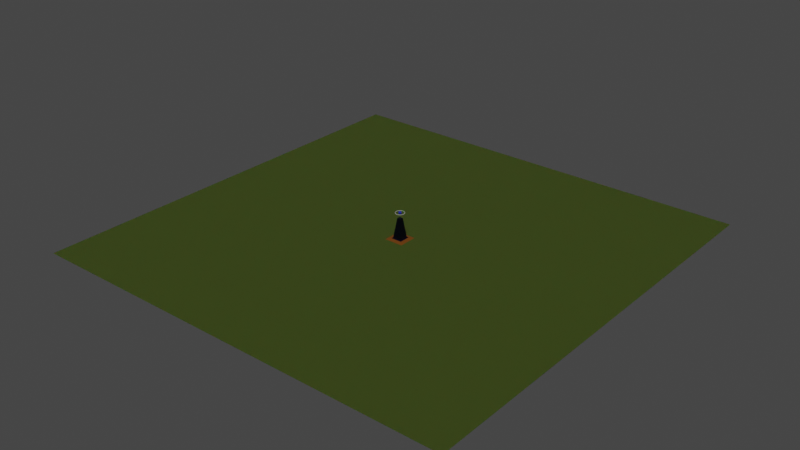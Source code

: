 # Source: HydrogenTower.blend  (saved by Blender 2.90.8; exported with 4.5.12 LTS)
import bpy
from mathutils import Matrix  # noqa: F401  (used for matrix-valued properties, if any)

bpy.ops.wm.read_factory_settings(use_empty=True)
scene = bpy.context.scene
scene.name = 'Scene'

# ---- collections
col_tower = bpy.data.collections.new('Tower'); scene.collection.children.link(col_tower)
col_element = bpy.data.collections.new('Element'); col_tower.children.link(col_element)

# ---- materials (node trees are filled in below, after node groups)
mat_ground = bpy.data.materials.new('Ground')
mat_ground.use_transparent_shadow = False
mat_tower = bpy.data.materials.new('Tower')
mat_tower.use_transparent_shadow = False
mat_towerbase = bpy.data.materials.new('TowerBase')
mat_towerbase.use_transparent_shadow = False
mat_proton = bpy.data.materials.new('Proton')
mat_proton.use_transparent_shadow = False
mat_electron = bpy.data.materials.new('Electron')
mat_electron.alpha_threshold = 0.0
mat_electron.use_transparent_shadow = False
mat_electron.line_color = (0.0, 0.0, 0.0, 1.0)
mat_orbital_001 = bpy.data.materials.new('Orbital.001')
mat_orbital_001.use_transparent_shadow = False

# ---- material node trees
mat_ground.use_nodes = True; mat_ground.node_tree.nodes.clear()
_N = mat_ground.node_tree.nodes; _L = mat_ground.node_tree.links
n0 = _N.new('ShaderNodeBsdfPrincipled'); n0.name = 'Principled BSDF'; n0.location = (10, 300)
n0.distribution = 'GGX'
n0.subsurface_method = 'BURLEY'
n0.inputs[0].default_value = (0.0864, 0.1288, 0.01451, 1.0)
n0.inputs[2].default_value = 0.7319
n0.inputs[3].default_value = 1.45
n0.inputs[8].default_value = 1.0
n0.inputs[10].default_value = 0.0628
n0.inputs[27].default_value = (0.0, 0.0, 0.0, 1.0)
n0.inputs[28].default_value = 1.0
n1 = _N.new('ShaderNodeOutputMaterial'); n1.name = 'Material Output'; n1.location = (300, 300)
_L.new(n0.outputs[0], n1.inputs[0])
n1.is_active_output = True
mat_tower.use_nodes = True; mat_tower.node_tree.nodes.clear()
_N = mat_tower.node_tree.nodes; _L = mat_tower.node_tree.links
n0 = _N.new('ShaderNodeBsdfPrincipled'); n0.name = 'Principled BSDF'; n0.location = (10, 300)
n0.distribution = 'GGX'
n0.subsurface_method = 'BURLEY'
n0.inputs[0].default_value = (0.01321, 0.01353, 0.06012, 1.0)
n0.inputs[1].default_value = 0.8406
n0.inputs[2].default_value = 0.2681
n0.inputs[3].default_value = 1.45
n0.inputs[27].default_value = (0.0, 0.0, 0.0, 1.0)
n0.inputs[28].default_value = 1.0
n1 = _N.new('ShaderNodeOutputMaterial'); n1.name = 'Material Output'; n1.location = (300, 300)
_L.new(n0.outputs[0], n1.inputs[0])
n1.is_active_output = True
mat_towerbase.use_nodes = True; mat_towerbase.node_tree.nodes.clear()
_N = mat_towerbase.node_tree.nodes; _L = mat_towerbase.node_tree.links
n0 = _N.new('ShaderNodeBsdfPrincipled'); n0.name = 'Principled BSDF'; n0.location = (10, 300)
n0.distribution = 'GGX'
n0.subsurface_method = 'BURLEY'
n0.inputs[0].default_value = (0.3103, 0.09502, 0.005135, 1.0)
n0.inputs[2].default_value = 0.6546
n0.inputs[3].default_value = 1.45
n0.inputs[27].default_value = (0.0, 0.0, 0.0, 1.0)
n0.inputs[28].default_value = 1.0
n1 = _N.new('ShaderNodeOutputMaterial'); n1.name = 'Material Output'; n1.location = (300, 300)
_L.new(n0.outputs[0], n1.inputs[0])
n1.is_active_output = True
mat_proton.use_nodes = True; mat_proton.node_tree.nodes.clear()
_N = mat_proton.node_tree.nodes; _L = mat_proton.node_tree.links
n0 = _N.new('ShaderNodeBsdfPrincipled'); n0.name = 'Principled BSDF'; n0.location = (10, 300)
n0.distribution = 'GGX'
n0.subsurface_method = 'BURLEY'
n0.inputs[0].default_value = (0.0348, 0.05255, 1.0, 1.0)
n0.inputs[3].default_value = 1.45
n0.inputs[27].default_value = (0.0, 0.0, 0.0, 1.0)
n0.inputs[28].default_value = 1.0
n1 = _N.new('ShaderNodeOutputMaterial'); n1.name = 'Material Output'; n1.location = (300, 300)
_L.new(n0.outputs[0], n1.inputs[0])
n1.is_active_output = True
mat_electron.use_nodes = True; mat_electron.node_tree.nodes.clear()
_N = mat_electron.node_tree.nodes; _L = mat_electron.node_tree.links
n0 = _N.new('ShaderNodeOutputMaterial'); n0.name = 'Material Output'; n0.location = (300, 300)
n1 = _N.new('ShaderNodeBsdfPrincipled'); n1.name = 'Principled BSDF'; n1.location = (10, 300)
n1.distribution = 'GGX'
n1.subsurface_method = 'BURLEY'
n1.inputs[0].default_value = (0.008255, 0.8, 0.0, 1.0)
n1.inputs[2].default_value = 0.4
n1.inputs[3].default_value = 1.45
n1.inputs[27].default_value = (0.0, 0.0, 0.0, 1.0)
n1.inputs[28].default_value = 1.0
_L.new(n1.outputs[0], n0.inputs[0])
n0.is_active_output = True
mat_orbital_001.use_nodes = True; mat_orbital_001.node_tree.nodes.clear()
_N = mat_orbital_001.node_tree.nodes; _L = mat_orbital_001.node_tree.links
n0 = _N.new('ShaderNodeBsdfPrincipled'); n0.name = 'Principled BSDF'; n0.location = (10, 300)
n0.distribution = 'GGX'
n0.subsurface_method = 'BURLEY'
n0.inputs[0].default_value = (1.0, 1.0, 1.0, 1.0)
n0.inputs[3].default_value = 1.45
n0.inputs[27].default_value = (0.0, 0.0, 0.0, 1.0)
n0.inputs[28].default_value = 1.0
n1 = _N.new('ShaderNodeOutputMaterial'); n1.name = 'Material Output'; n1.location = (300, 300)
_L.new(n0.outputs[0], n1.inputs[0])
n1.is_active_output = True

# ---- world
world_world = bpy.data.worlds.new('World'); scene.world = world_world
world_world.use_nodes = True; world_world.node_tree.nodes.clear()
_N = world_world.node_tree.nodes; _L = world_world.node_tree.links
n0 = _N.new('ShaderNodeOutputWorld'); n0.name = 'World Output'; n0.location = (300, 300)
n1 = _N.new('ShaderNodeBackground'); n1.name = 'Background'; n1.location = (10, 300)
n1.inputs[0].default_value = (0.05088, 0.05088, 0.05088, 1.0)
_L.new(n1.outputs[0], n0.inputs[0])
n0.is_active_output = True
world_world.color = (0.05088, 0.05088, 0.05088)
world_world.use_sun_shadow = False
world_world.sun_shadow_jitter_overblur = 0.0

# ---- lights
light_sun = bpy.data.lights.new('Sun', 'SUN')
light_sun.transmission_factor = 0.0
light_sun.energy = 1.0
light_sun.shadow_soft_size = 0.125

# ---- meshes
me_plane = bpy.data.meshes.new('Plane')
me_plane.from_pydata([(-50.0, -50.0, 0.0), (50.0, -50.0, 0.0), (-50.0, 50.0, 0.0), (50.0, 50.0, 0.0)], [], [(0, 1, 3, 2)])
_uv = me_plane.uv_layers.new(name='UVMap')
_uv.uv.foreach_set('vector', [0.0, 0.0, 1.0, 0.0, 1.0, 1.0, 0.0, 1.0])
me_plane.materials.append(mat_ground)
me_plane.use_remesh_fix_poles = True
me_plane.use_remesh_preserve_attributes = False
me_plane.use_mirror_vertex_groups = False
me_plane.update()
me_cube = bpy.data.meshes.new('Cube')
me_cube.from_pydata([(0.4091, 0.4091, 4.754), (0.4091, -0.4091, 4.754), (-0.4091, 0.4091, 4.754), (-0.4091, -0.4091, 4.754), (1.0, 1.0, 0.3639), (-1.0, -1.0, 0.3639), (1.0, -1.0, 0.3639), (-1.0, 1.0, 0.3639), (1.263, 1.263, 0.182), (1.263, -1.263, 0.182), (-1.263, 1.263, 0.182), (-1.263, -1.263, 0.182)], [], [(0, 2, 3, 1), (6, 1, 3, 5), (5, 3, 2, 7), (4, 0, 1, 6), (7, 2, 0, 4), (10, 7, 4, 8), (8, 4, 6, 9), (11, 5, 7, 10), (9, 6, 5, 11), (9, 11, 10, 8)])
_uv = me_cube.uv_layers.new(name='UVMap')
_uv.uv.foreach_set('vector', [0.625, 0.5, 0.875, 0.5, 0.875, 0.75, 0.625, 0.75, 0.3941, 0.75, 0.625, 0.75, 0.625, 1.0, 0.3941, 1.0, 0.3941, 0.0, 0.625, 0.0, 0.625, 0.25, 0.3941, 0.25, 0.3941, 0.5, 0.625, 0.5, 0.625, 0.75, 0.3941, 0.75, 0.3941, 0.25, 0.625, 0.25, 0.625, 0.5, 0.3941, 0.5, 0.3846, 0.25, 0.3941, 0.25, 0.3941, 0.5, 0.3846, 0.5, 0.3846, 0.5, 0.3941, 0.5, 0.3941, 0.75, 0.3846, 0.75, 0.3846, 0.0, 0.3941, 0.0, 0.3941, 0.25, 0.3846, 0.25, 0.3846, 0.75, 0.3941, 0.75, 0.3941, 1.0, 0.3846, 1.0, 0.3846, 0.75, 0.3846, 0.0, 0.3846, 0.25, 0.3846, 0.5])
me_cube.materials.append(mat_tower)
me_cube.use_remesh_preserve_volume = False
me_cube.use_remesh_preserve_attributes = False
me_cube.use_mirror_vertex_groups = False
me_cube.update()
me_cube_001 = bpy.data.meshes.new('Cube.001')
me_cube_001.from_pydata([(2.148, 2.148, 4.452e-05), (2.148, -2.152, 4.452e-05), (-2.152, 2.148, 4.452e-05), (-2.152, -2.152, 4.452e-05), (1.261, 1.261, 0.182), (1.261, -1.264, 0.182), (-1.264, 1.261, 0.182), (-1.264, -1.264, 0.182)], [], [(5, 4, 6, 7), (2, 0, 1, 3), (1, 5, 7, 3), (3, 7, 6, 2), (0, 4, 5, 1), (2, 6, 4, 0)])
_uv = me_cube_001.uv_layers.new(name='UVMap')
_uv.uv.foreach_set('vector', [0.3846, 0.75, 0.3846, 0.5, 0.3846, 0.25, 0.3846, 0.0, 0.125, 0.5, 0.375, 0.5, 0.375, 0.75, 0.125, 0.75, 0.375, 0.75, 0.3846, 0.75, 0.3846, 1.0, 0.375, 1.0, 0.375, 0.0, 0.3846, 0.0, 0.3846, 0.25, 0.375, 0.25, 0.375, 0.5, 0.3846, 0.5, 0.3846, 0.75, 0.375, 0.75, 0.375, 0.25, 0.3846, 0.25, 0.3846, 0.5, 0.375, 0.5])
me_cube_001.materials.append(mat_towerbase)
me_cube_001.use_remesh_preserve_volume = False
me_cube_001.use_remesh_preserve_attributes = False
me_cube_001.use_mirror_vertex_groups = False
me_cube_001.update()
me_icosphere = bpy.data.meshes.new('Icosphere')
me_icosphere.from_pydata([(0.0, 0.0, -1.0), (0.7236, -0.5257, -0.4472), (-0.2764, -0.8506, -0.4472), (-0.8944, 0.0, -0.4472), (-0.2764, 0.8506, -0.4472), (0.7236, 0.5257, -0.4472), (0.2764, -0.8506, 0.4472), (-0.7236, -0.5257, 0.4472), (-0.7236, 0.5257, 0.4472), (0.2764, 0.8506, 0.4472), (0.8944, 0.0, 0.4472), (0.0, 0.0, 1.0), (-0.1625, -0.5, -0.8507), (0.4253, -0.309, -0.8507), (0.2629, -0.809, -0.5257), (0.8506, 0.0, -0.5257), (0.4253, 0.309, -0.8507), (-0.5257, 0.0, -0.8507), (-0.6882, -0.5, -0.5257), (-0.1625, 0.5, -0.8507), (-0.6882, 0.5, -0.5257), (0.2629, 0.809, -0.5257), (0.9511, -0.309, 0.0), (0.9511, 0.309, 0.0), (0.0, -1.0, 0.0), (0.5878, -0.809, 0.0), (-0.9511, -0.309, 0.0), (-0.5878, -0.809, 0.0), (-0.5878, 0.809, 0.0), (-0.9511, 0.309, 0.0), (0.5878, 0.809, 0.0), (0.0, 1.0, 0.0), (0.6882, -0.5, 0.5257), (-0.2629, -0.809, 0.5257), (-0.8506, 0.0, 0.5257), (-0.2629, 0.809, 0.5257), (0.6882, 0.5, 0.5257), (0.1625, -0.5, 0.8507), (0.5257, 0.0, 0.8507), (-0.4253, -0.309, 0.8507), (-0.4253, 0.309, 0.8507), (0.1625, 0.5, 0.8507)], [], [(0, 13, 12), (1, 13, 15), (0, 12, 17), (0, 17, 19), (0, 19, 16), (1, 15, 22), (2, 14, 24), (3, 18, 26), (4, 20, 28), (5, 21, 30), (1, 22, 25), (2, 24, 27), (3, 26, 29), (4, 28, 31), (5, 30, 23), (6, 32, 37), (7, 33, 39), (8, 34, 40), (9, 35, 41), (10, 36, 38), (38, 41, 11), (38, 36, 41), (36, 9, 41), (41, 40, 11), (41, 35, 40), (35, 8, 40), (40, 39, 11), (40, 34, 39), (34, 7, 39), (39, 37, 11), (39, 33, 37), (33, 6, 37), (37, 38, 11), (37, 32, 38), (32, 10, 38), (23, 36, 10), (23, 30, 36), (30, 9, 36), (31, 35, 9), (31, 28, 35), (28, 8, 35), (29, 34, 8), (29, 26, 34), (26, 7, 34), (27, 33, 7), (27, 24, 33), (24, 6, 33), (25, 32, 6), (25, 22, 32), (22, 10, 32), (30, 31, 9), (30, 21, 31), (21, 4, 31), (28, 29, 8), (28, 20, 29), (20, 3, 29), (26, 27, 7), (26, 18, 27), (18, 2, 27), (24, 25, 6), (24, 14, 25), (14, 1, 25), (22, 23, 10), (22, 15, 23), (15, 5, 23), (16, 21, 5), (16, 19, 21), (19, 4, 21), (19, 20, 4), (19, 17, 20), (17, 3, 20), (17, 18, 3), (17, 12, 18), (12, 2, 18), (15, 16, 5), (15, 13, 16), (13, 0, 16), (12, 14, 2), (12, 13, 14), (13, 1, 14)])
me_icosphere.polygons.foreach_set('use_smooth', [True] * 80)
_uv = me_icosphere.uv_layers.new(name='UVMap')
_uv.uv.foreach_set('vector', [0.8182, 0.0, 0.7727, 0.07873, 0.8636, 0.07873, 0.7273, 0.1575, 0.6818, 0.07873, 0.6364, 0.1575, 0.09091, 0.0, 0.04545, 0.07873, 0.1364, 0.07873, 0.2727, 0.0, 0.2273, 0.07873, 0.3182, 0.07873, 0.4545, 0.0, 0.4091, 0.07873, 0.5, 0.07873, 0.7273, 0.1575, 0.6364, 0.1575, 0.6818, 0.2362, 0.9091, 0.1575, 0.8182, 0.1575, 0.8636, 0.2362, 0.1818, 0.1575, 0.09091, 0.1575, 0.1364, 0.2362, 0.3636, 0.1575, 0.2727, 0.1575, 0.3182, 0.2362, 0.5455, 0.1575, 0.4545, 0.1575, 0.5, 0.2362, 0.7273, 0.1575, 0.6818, 0.2362, 0.7727, 0.2362, 0.9091, 0.1575, 0.8636, 0.2362, 0.9545, 0.2362, 0.1818, 0.1575, 0.1364, 0.2362, 0.2273, 0.2362, 0.3636, 0.1575, 0.3182, 0.2362, 0.4091, 0.2362, 0.5455, 0.1575, 0.5, 0.2362, 0.5909, 0.2362, 0.8182, 0.3149, 0.7273, 0.3149, 0.7727, 0.3937, 1.0, 0.3149, 0.9091, 0.3149, 0.9545, 0.3937, 0.2727, 0.3149, 0.1818, 0.3149, 0.2273, 0.3937, 0.4545, 0.3149, 0.3636, 0.3149, 0.4091, 0.3937, 0.6364, 0.3149, 0.5455, 0.3149, 0.5909, 0.3937, 0.5909, 0.3937, 0.5, 0.3937, 0.5455, 0.4724, 0.5909, 0.3937, 0.5455, 0.3149, 0.5, 0.3937, 0.5455, 0.3149, 0.4545, 0.3149, 0.5, 0.3937, 0.4091, 0.3937, 0.3182, 0.3937, 0.3636, 0.4724, 0.4091, 0.3937, 0.3636, 0.3149, 0.3182, 0.3937, 0.3636, 0.3149, 0.2727, 0.3149, 0.3182, 0.3937, 0.2273, 0.3937, 0.1364, 0.3937, 0.1818, 0.4724, 0.2273, 0.3937, 0.1818, 0.3149, 0.1364, 0.3937, 0.1818, 0.3149, 0.09091, 0.3149, 0.1364, 0.3937, 0.9545, 0.3937, 0.8636, 0.3937, 0.9091, 0.4724, 0.9545, 0.3937, 0.9091, 0.3149, 0.8636, 0.3937, 0.9091, 0.3149, 0.8182, 0.3149, 0.8636, 0.3937, 0.7727, 0.3937, 0.6818, 0.3937, 0.7273, 0.4724, 0.7727, 0.3937, 0.7273, 0.3149, 0.6818, 0.3937, 0.7273, 0.3149, 0.6364, 0.3149, 0.6818, 0.3937, 0.5909, 0.2362, 0.5455, 0.3149, 0.6364, 0.3149, 0.5909, 0.2362, 0.5, 0.2362, 0.5455, 0.3149, 0.5, 0.2362, 0.4545, 0.3149, 0.5455, 0.3149, 0.4091, 0.2362, 0.3636, 0.3149, 0.4545, 0.3149, 0.4091, 0.2362, 0.3182, 0.2362, 0.3636, 0.3149, 0.3182, 0.2362, 0.2727, 0.3149, 0.3636, 0.3149, 0.2273, 0.2362, 0.1818, 0.3149, 0.2727, 0.3149, 0.2273, 0.2362, 0.1364, 0.2362, 0.1818, 0.3149, 0.1364, 0.2362, 0.09091, 0.3149, 0.1818, 0.3149, 0.9545, 0.2362, 0.9091, 0.3149, 1.0, 0.3149, 0.9545, 0.2362, 0.8636, 0.2362, 0.9091, 0.3149, 0.8636, 0.2362, 0.8182, 0.3149, 0.9091, 0.3149, 0.7727, 0.2362, 0.7273, 0.3149, 0.8182, 0.3149, 0.7727, 0.2362, 0.6818, 0.2362, 0.7273, 0.3149, 0.6818, 0.2362, 0.6364, 0.3149, 0.7273, 0.3149, 0.5, 0.2362, 0.4091, 0.2362, 0.4545, 0.3149, 0.5, 0.2362, 0.4545, 0.1575, 0.4091, 0.2362, 0.4545, 0.1575, 0.3636, 0.1575, 0.4091, 0.2362, 0.3182, 0.2362, 0.2273, 0.2362, 0.2727, 0.3149, 0.3182, 0.2362, 0.2727, 0.1575, 0.2273, 0.2362, 0.2727, 0.1575, 0.1818, 0.1575, 0.2273, 0.2362, 0.1364, 0.2362, 0.04545, 0.2362, 0.09091, 0.3149, 0.1364, 0.2362, 0.09091, 0.1575, 0.04545, 0.2362, 0.09091, 0.1575, 0.0, 0.1575, 0.04545, 0.2362, 0.8636, 0.2362, 0.7727, 0.2362, 0.8182, 0.3149, 0.8636, 0.2362, 0.8182, 0.1575, 0.7727, 0.2362, 0.8182, 0.1575, 0.7273, 0.1575, 0.7727, 0.2362, 0.6818, 0.2362, 0.5909, 0.2362, 0.6364, 0.3149, 0.6818, 0.2362, 0.6364, 0.1575, 0.5909, 0.2362, 0.6364, 0.1575, 0.5455, 0.1575, 0.5909, 0.2362, 0.5, 0.07873, 0.4545, 0.1575, 0.5455, 0.1575, 0.5, 0.07873, 0.4091, 0.07873, 0.4545, 0.1575, 0.4091, 0.07873, 0.3636, 0.1575, 0.4545, 0.1575, 0.3182, 0.07873, 0.2727, 0.1575, 0.3636, 0.1575, 0.3182, 0.07873, 0.2273, 0.07873, 0.2727, 0.1575, 0.2273, 0.07873, 0.1818, 0.1575, 0.2727, 0.1575, 0.1364, 0.07873, 0.09091, 0.1575, 0.1818, 0.1575, 0.1364, 0.07873, 0.04545, 0.07873, 0.09091, 0.1575, 0.04545, 0.07873, 0.0, 0.1575, 0.09091, 0.1575, 0.6364, 0.1575, 0.5909, 0.07873, 0.5455, 0.1575, 0.6364, 0.1575, 0.6818, 0.07873, 0.5909, 0.07873, 0.6818, 0.07873, 0.6364, 0.0, 0.5909, 0.07873, 0.8636, 0.07873, 0.8182, 0.1575, 0.9091, 0.1575, 0.8636, 0.07873, 0.7727, 0.07873, 0.8182, 0.1575, 0.7727, 0.07873, 0.7273, 0.1575, 0.8182, 0.1575])
me_icosphere.materials.append(mat_proton)
me_icosphere.use_remesh_fix_poles = True
me_icosphere.use_remesh_preserve_attributes = False
me_icosphere.use_mirror_vertex_groups = False
me_icosphere.update()
me_icosphere_001 = bpy.data.meshes.new('Icosphere.001')
me_icosphere_001.from_pydata([(0.0, 0.0, -0.12), (0.08683, -0.06309, -0.05367), (-0.03317, -0.1021, -0.05367), (-0.1073, 0.0, -0.05367), (-0.03317, 0.1021, -0.05367), (0.08683, 0.06309, -0.05367), (0.03317, -0.1021, 0.05367), (-0.08683, -0.06309, 0.05367), (-0.08683, 0.06309, 0.05367), (0.03317, 0.1021, 0.05367), (0.1073, 0.0, 0.05367), (0.0, 0.0, 0.12), (-0.01949, -0.06, -0.1021), (0.05104, -0.03708, -0.1021), (0.03154, -0.09708, -0.06309), (0.1021, 0.0, -0.06309), (0.05104, 0.03708, -0.1021), (-0.06309, 0.0, -0.1021), (-0.08258, -0.06, -0.06309), (-0.01949, 0.06, -0.1021), (-0.08258, 0.06, -0.06309), (0.03154, 0.09708, -0.06309), (0.1141, -0.03708, 0.0), (0.1141, 0.03708, 0.0), (0.0, -0.12, 0.0), (0.07053, -0.09708, 0.0), (-0.1141, -0.03708, 0.0), (-0.07053, -0.09708, 0.0), (-0.07053, 0.09708, 0.0), (-0.1141, 0.03708, 0.0), (0.07053, 0.09708, 0.0), (0.0, 0.12, 0.0), (0.08258, -0.06, 0.06309), (-0.03154, -0.09708, 0.06309), (-0.1021, 0.0, 0.06309), (-0.03154, 0.09708, 0.06309), (0.08258, 0.06, 0.06309), (0.01949, -0.06, 0.1021), (0.06309, 0.0, 0.1021), (-0.05104, -0.03708, 0.1021), (-0.05104, 0.03708, 0.1021), (0.01949, 0.06, 0.1021)], [], [(0, 13, 12), (1, 13, 15), (0, 12, 17), (0, 17, 19), (0, 19, 16), (1, 15, 22), (2, 14, 24), (3, 18, 26), (4, 20, 28), (5, 21, 30), (1, 22, 25), (2, 24, 27), (3, 26, 29), (4, 28, 31), (5, 30, 23), (6, 32, 37), (7, 33, 39), (8, 34, 40), (9, 35, 41), (10, 36, 38), (38, 41, 11), (38, 36, 41), (36, 9, 41), (41, 40, 11), (41, 35, 40), (35, 8, 40), (40, 39, 11), (40, 34, 39), (34, 7, 39), (39, 37, 11), (39, 33, 37), (33, 6, 37), (37, 38, 11), (37, 32, 38), (32, 10, 38), (23, 36, 10), (23, 30, 36), (30, 9, 36), (31, 35, 9), (31, 28, 35), (28, 8, 35), (29, 34, 8), (29, 26, 34), (26, 7, 34), (27, 33, 7), (27, 24, 33), (24, 6, 33), (25, 32, 6), (25, 22, 32), (22, 10, 32), (30, 31, 9), (30, 21, 31), (21, 4, 31), (28, 29, 8), (28, 20, 29), (20, 3, 29), (26, 27, 7), (26, 18, 27), (18, 2, 27), (24, 25, 6), (24, 14, 25), (14, 1, 25), (22, 23, 10), (22, 15, 23), (15, 5, 23), (16, 21, 5), (16, 19, 21), (19, 4, 21), (19, 20, 4), (19, 17, 20), (17, 3, 20), (17, 18, 3), (17, 12, 18), (12, 2, 18), (15, 16, 5), (15, 13, 16), (13, 0, 16), (12, 14, 2), (12, 13, 14), (13, 1, 14)])
me_icosphere_001.polygons.foreach_set('use_smooth', [True] * 80)
_uv = me_icosphere_001.uv_layers.new(name='UVMap')
_uv.uv.foreach_set('vector', [0.8182, 0.0, 0.7727, 0.07873, 0.8636, 0.07873, 0.7273, 0.1575, 0.6818, 0.07873, 0.6364, 0.1575, 0.09091, 0.0, 0.04545, 0.07873, 0.1364, 0.07873, 0.2727, 0.0, 0.2273, 0.07873, 0.3182, 0.07873, 0.4545, 0.0, 0.4091, 0.07873, 0.5, 0.07873, 0.7273, 0.1575, 0.6364, 0.1575, 0.6818, 0.2362, 0.9091, 0.1575, 0.8182, 0.1575, 0.8636, 0.2362, 0.1818, 0.1575, 0.09091, 0.1575, 0.1364, 0.2362, 0.3636, 0.1575, 0.2727, 0.1575, 0.3182, 0.2362, 0.5455, 0.1575, 0.4545, 0.1575, 0.5, 0.2362, 0.7273, 0.1575, 0.6818, 0.2362, 0.7727, 0.2362, 0.9091, 0.1575, 0.8636, 0.2362, 0.9545, 0.2362, 0.1818, 0.1575, 0.1364, 0.2362, 0.2273, 0.2362, 0.3636, 0.1575, 0.3182, 0.2362, 0.4091, 0.2362, 0.5455, 0.1575, 0.5, 0.2362, 0.5909, 0.2362, 0.8182, 0.3149, 0.7273, 0.3149, 0.7727, 0.3937, 1.0, 0.3149, 0.9091, 0.3149, 0.9545, 0.3937, 0.2727, 0.3149, 0.1818, 0.3149, 0.2273, 0.3937, 0.4545, 0.3149, 0.3636, 0.3149, 0.4091, 0.3937, 0.6364, 0.3149, 0.5455, 0.3149, 0.5909, 0.3937, 0.5909, 0.3937, 0.5, 0.3937, 0.5455, 0.4724, 0.5909, 0.3937, 0.5455, 0.3149, 0.5, 0.3937, 0.5455, 0.3149, 0.4545, 0.3149, 0.5, 0.3937, 0.4091, 0.3937, 0.3182, 0.3937, 0.3636, 0.4724, 0.4091, 0.3937, 0.3636, 0.3149, 0.3182, 0.3937, 0.3636, 0.3149, 0.2727, 0.3149, 0.3182, 0.3937, 0.2273, 0.3937, 0.1364, 0.3937, 0.1818, 0.4724, 0.2273, 0.3937, 0.1818, 0.3149, 0.1364, 0.3937, 0.1818, 0.3149, 0.09091, 0.3149, 0.1364, 0.3937, 0.9545, 0.3937, 0.8636, 0.3937, 0.9091, 0.4724, 0.9545, 0.3937, 0.9091, 0.3149, 0.8636, 0.3937, 0.9091, 0.3149, 0.8182, 0.3149, 0.8636, 0.3937, 0.7727, 0.3937, 0.6818, 0.3937, 0.7273, 0.4724, 0.7727, 0.3937, 0.7273, 0.3149, 0.6818, 0.3937, 0.7273, 0.3149, 0.6364, 0.3149, 0.6818, 0.3937, 0.5909, 0.2362, 0.5455, 0.3149, 0.6364, 0.3149, 0.5909, 0.2362, 0.5, 0.2362, 0.5455, 0.3149, 0.5, 0.2362, 0.4545, 0.3149, 0.5455, 0.3149, 0.4091, 0.2362, 0.3636, 0.3149, 0.4545, 0.3149, 0.4091, 0.2362, 0.3182, 0.2362, 0.3636, 0.3149, 0.3182, 0.2362, 0.2727, 0.3149, 0.3636, 0.3149, 0.2273, 0.2362, 0.1818, 0.3149, 0.2727, 0.3149, 0.2273, 0.2362, 0.1364, 0.2362, 0.1818, 0.3149, 0.1364, 0.2362, 0.09091, 0.3149, 0.1818, 0.3149, 0.9545, 0.2362, 0.9091, 0.3149, 1.0, 0.3149, 0.9545, 0.2362, 0.8636, 0.2362, 0.9091, 0.3149, 0.8636, 0.2362, 0.8182, 0.3149, 0.9091, 0.3149, 0.7727, 0.2362, 0.7273, 0.3149, 0.8182, 0.3149, 0.7727, 0.2362, 0.6818, 0.2362, 0.7273, 0.3149, 0.6818, 0.2362, 0.6364, 0.3149, 0.7273, 0.3149, 0.5, 0.2362, 0.4091, 0.2362, 0.4545, 0.3149, 0.5, 0.2362, 0.4545, 0.1575, 0.4091, 0.2362, 0.4545, 0.1575, 0.3636, 0.1575, 0.4091, 0.2362, 0.3182, 0.2362, 0.2273, 0.2362, 0.2727, 0.3149, 0.3182, 0.2362, 0.2727, 0.1575, 0.2273, 0.2362, 0.2727, 0.1575, 0.1818, 0.1575, 0.2273, 0.2362, 0.1364, 0.2362, 0.04545, 0.2362, 0.09091, 0.3149, 0.1364, 0.2362, 0.09091, 0.1575, 0.04545, 0.2362, 0.09091, 0.1575, 0.0, 0.1575, 0.04545, 0.2362, 0.8636, 0.2362, 0.7727, 0.2362, 0.8182, 0.3149, 0.8636, 0.2362, 0.8182, 0.1575, 0.7727, 0.2362, 0.8182, 0.1575, 0.7273, 0.1575, 0.7727, 0.2362, 0.6818, 0.2362, 0.5909, 0.2362, 0.6364, 0.3149, 0.6818, 0.2362, 0.6364, 0.1575, 0.5909, 0.2362, 0.6364, 0.1575, 0.5455, 0.1575, 0.5909, 0.2362, 0.5, 0.07873, 0.4545, 0.1575, 0.5455, 0.1575, 0.5, 0.07873, 0.4091, 0.07873, 0.4545, 0.1575, 0.4091, 0.07873, 0.3636, 0.1575, 0.4545, 0.1575, 0.3182, 0.07873, 0.2727, 0.1575, 0.3636, 0.1575, 0.3182, 0.07873, 0.2273, 0.07873, 0.2727, 0.1575, 0.2273, 0.07873, 0.1818, 0.1575, 0.2727, 0.1575, 0.1364, 0.07873, 0.09091, 0.1575, 0.1818, 0.1575, 0.1364, 0.07873, 0.04545, 0.07873, 0.09091, 0.1575, 0.04545, 0.07873, 0.0, 0.1575, 0.09091, 0.1575, 0.6364, 0.1575, 0.5909, 0.07873, 0.5455, 0.1575, 0.6364, 0.1575, 0.6818, 0.07873, 0.5909, 0.07873, 0.6818, 0.07873, 0.6364, 0.0, 0.5909, 0.07873, 0.8636, 0.07873, 0.8182, 0.1575, 0.9091, 0.1575, 0.8636, 0.07873, 0.7727, 0.07873, 0.8182, 0.1575, 0.7727, 0.07873, 0.7273, 0.1575, 0.8182, 0.1575])
me_icosphere_001.materials.append(mat_electron)
me_icosphere_001.use_remesh_fix_poles = True
me_icosphere_001.use_remesh_preserve_attributes = False
me_icosphere_001.use_mirror_vertex_groups = False
me_icosphere_001.update()
me_torus_001 = bpy.data.meshes.new('Torus.001')
me_torus_001.from_pydata([(1.05, 0.0, 0.0), (1.015, 0.0, 0.04755), (0.9595, 0.0, 0.02939), (0.9595, 0.0, -0.02939), (1.015, 0.0, -0.04755), (1.03, 0.2048, 0.0), (0.9959, 0.1981, 0.04755), (0.9411, 0.1872, 0.02939), (0.9411, 0.1872, -0.02939), (0.9959, 0.1981, -0.04755), (0.9701, 0.4018, 0.0), (0.9382, 0.3886, 0.04755), (0.8865, 0.3672, 0.02939), (0.8865, 0.3672, -0.02939), (0.9382, 0.3886, -0.04755), (0.873, 0.5833, 0.0), (0.8443, 0.5642, 0.04755), (0.7978, 0.5331, 0.02939), (0.7978, 0.5331, -0.02939), (0.8443, 0.5642, -0.04755), (0.7425, 0.7425, 0.0), (0.718, 0.718, 0.04755), (0.6785, 0.6785, 0.02939), (0.6785, 0.6785, -0.02939), (0.718, 0.718, -0.04755), (0.5833, 0.873, 0.0), (0.5642, 0.8443, 0.04755), (0.5331, 0.7978, 0.02939), (0.5331, 0.7978, -0.02939), (0.5642, 0.8443, -0.04755), (0.4018, 0.9701, 0.0), (0.3886, 0.9382, 0.04755), (0.3672, 0.8865, 0.02939), (0.3672, 0.8865, -0.02939), (0.3886, 0.9382, -0.04755), (0.2048, 1.03, 0.0), (0.1981, 0.9959, 0.04755), (0.1872, 0.9411, 0.02939), (0.1872, 0.9411, -0.02939), (0.1981, 0.9959, -0.04755), (7.927e-08, 1.05, 0.0), (7.666e-08, 1.015, 0.04755), (7.244e-08, 0.9595, 0.02939), (7.244e-08, 0.9595, -0.02939), (7.666e-08, 1.015, -0.04755), (-0.2048, 1.03, 0.0), (-0.1981, 0.9959, 0.04755), (-0.1872, 0.9411, 0.02939), (-0.1872, 0.9411, -0.02939), (-0.1981, 0.9959, -0.04755), (-0.4018, 0.9701, 0.0), (-0.3886, 0.9382, 0.04755), (-0.3672, 0.8865, 0.02939), (-0.3672, 0.8865, -0.02939), (-0.3886, 0.9382, -0.04755), (-0.5833, 0.873, 0.0), (-0.5642, 0.8443, 0.04755), (-0.5331, 0.7978, 0.02939), (-0.5331, 0.7978, -0.02939), (-0.5642, 0.8443, -0.04755), (-0.7425, 0.7425, 0.0), (-0.718, 0.718, 0.04755), (-0.6785, 0.6785, 0.02939), (-0.6785, 0.6785, -0.02939), (-0.718, 0.718, -0.04755), (-0.873, 0.5833, 0.0), (-0.8443, 0.5642, 0.04755), (-0.7978, 0.5331, 0.02939), (-0.7978, 0.5331, -0.02939), (-0.8443, 0.5642, -0.04755), (-0.9701, 0.4018, 0.0), (-0.9382, 0.3886, 0.04755), (-0.8865, 0.3672, 0.02939), (-0.8865, 0.3672, -0.02939), (-0.9382, 0.3886, -0.04755), (-1.03, 0.2048, 0.0), (-0.9959, 0.1981, 0.04755), (-0.9411, 0.1872, 0.02939), (-0.9411, 0.1872, -0.02939), (-0.9959, 0.1981, -0.04755), (-1.05, 9.179e-08, 0.0), (-1.015, 8.877e-08, 0.04755), (-0.9595, 8.389e-08, 0.02939), (-0.9595, 8.389e-08, -0.02939), (-1.015, 8.877e-08, -0.04755), (-1.03, -0.2048, 0.0), (-0.9959, -0.1981, 0.04755), (-0.9411, -0.1872, 0.02939), (-0.9411, -0.1872, -0.02939), (-0.9959, -0.1981, -0.04755), (-0.9701, -0.4018, 0.0), (-0.9382, -0.3886, 0.04755), (-0.8865, -0.3672, 0.02939), (-0.8865, -0.3672, -0.02939), (-0.9382, -0.3886, -0.04755), (-0.873, -0.5833, 0.0), (-0.8443, -0.5642, 0.04755), (-0.7978, -0.5331, 0.02939), (-0.7978, -0.5331, -0.02939), (-0.8443, -0.5642, -0.04755), (-0.7425, -0.7425, 0.0), (-0.718, -0.718, 0.04755), (-0.6785, -0.6785, 0.02939), (-0.6785, -0.6785, -0.02939), (-0.718, -0.718, -0.04755), (-0.5833, -0.873, 0.0), (-0.5642, -0.8443, 0.04755), (-0.5331, -0.7978, 0.02939), (-0.5331, -0.7978, -0.02939), (-0.5642, -0.8443, -0.04755), (-0.4018, -0.9701, 0.0), (-0.3886, -0.9382, 0.04755), (-0.3672, -0.8865, 0.02939), (-0.3672, -0.8865, -0.02939), (-0.3886, -0.9382, -0.04755), (-0.2048, -1.03, 0.0), (-0.1981, -0.9959, 0.04755), (-0.1872, -0.9411, 0.02939), (-0.1872, -0.9411, -0.02939), (-0.1981, -0.9959, -0.04755), (7.927e-08, -1.05, 0.0), (7.666e-08, -1.015, 0.04755), (7.244e-08, -0.9595, 0.02939), (7.244e-08, -0.9595, -0.02939), (7.666e-08, -1.015, -0.04755), (0.2048, -1.03, 0.0), (0.1981, -0.9959, 0.04755), (0.1872, -0.9411, 0.02939), (0.1872, -0.9411, -0.02939), (0.1981, -0.9959, -0.04755), (0.4018, -0.9701, 0.0), (0.3886, -0.9382, 0.04755), (0.3672, -0.8865, 0.02939), (0.3672, -0.8865, -0.02939), (0.3886, -0.9382, -0.04755), (0.5833, -0.873, 0.0), (0.5642, -0.8443, 0.04755), (0.5331, -0.7978, 0.02939), (0.5331, -0.7978, -0.02939), (0.5642, -0.8443, -0.04755), (0.7425, -0.7425, 0.0), (0.718, -0.718, 0.04755), (0.6785, -0.6785, 0.02939), (0.6785, -0.6785, -0.02939), (0.718, -0.718, -0.04755), (0.873, -0.5833, 0.0), (0.8443, -0.5642, 0.04755), (0.7978, -0.5331, 0.02939), (0.7978, -0.5331, -0.02939), (0.8443, -0.5642, -0.04755), (0.9701, -0.4018, 0.0), (0.9382, -0.3886, 0.04755), (0.8865, -0.3672, 0.02939), (0.8865, -0.3672, -0.02939), (0.9382, -0.3886, -0.04755), (1.03, -0.2048, 0.0), (0.9959, -0.1981, 0.04755), (0.9411, -0.1872, 0.02939), (0.9411, -0.1872, -0.02939), (0.9959, -0.1981, -0.04755)], [], [(0, 5, 6, 1), (1, 6, 7, 2), (2, 7, 8, 3), (3, 8, 9, 4), (4, 9, 5, 0), (5, 10, 11, 6), (6, 11, 12, 7), (7, 12, 13, 8), (8, 13, 14, 9), (9, 14, 10, 5), (10, 15, 16, 11), (11, 16, 17, 12), (12, 17, 18, 13), (13, 18, 19, 14), (14, 19, 15, 10), (15, 20, 21, 16), (16, 21, 22, 17), (17, 22, 23, 18), (18, 23, 24, 19), (19, 24, 20, 15), (20, 25, 26, 21), (21, 26, 27, 22), (22, 27, 28, 23), (23, 28, 29, 24), (24, 29, 25, 20), (25, 30, 31, 26), (26, 31, 32, 27), (27, 32, 33, 28), (28, 33, 34, 29), (29, 34, 30, 25), (30, 35, 36, 31), (31, 36, 37, 32), (32, 37, 38, 33), (33, 38, 39, 34), (34, 39, 35, 30), (35, 40, 41, 36), (36, 41, 42, 37), (37, 42, 43, 38), (38, 43, 44, 39), (39, 44, 40, 35), (40, 45, 46, 41), (41, 46, 47, 42), (42, 47, 48, 43), (43, 48, 49, 44), (44, 49, 45, 40), (45, 50, 51, 46), (46, 51, 52, 47), (47, 52, 53, 48), (48, 53, 54, 49), (49, 54, 50, 45), (50, 55, 56, 51), (51, 56, 57, 52), (52, 57, 58, 53), (53, 58, 59, 54), (54, 59, 55, 50), (55, 60, 61, 56), (56, 61, 62, 57), (57, 62, 63, 58), (58, 63, 64, 59), (59, 64, 60, 55), (60, 65, 66, 61), (61, 66, 67, 62), (62, 67, 68, 63), (63, 68, 69, 64), (64, 69, 65, 60), (65, 70, 71, 66), (66, 71, 72, 67), (67, 72, 73, 68), (68, 73, 74, 69), (69, 74, 70, 65), (70, 75, 76, 71), (71, 76, 77, 72), (72, 77, 78, 73), (73, 78, 79, 74), (74, 79, 75, 70), (75, 80, 81, 76), (76, 81, 82, 77), (77, 82, 83, 78), (78, 83, 84, 79), (79, 84, 80, 75), (80, 85, 86, 81), (81, 86, 87, 82), (82, 87, 88, 83), (83, 88, 89, 84), (84, 89, 85, 80), (85, 90, 91, 86), (86, 91, 92, 87), (87, 92, 93, 88), (88, 93, 94, 89), (89, 94, 90, 85), (90, 95, 96, 91), (91, 96, 97, 92), (92, 97, 98, 93), (93, 98, 99, 94), (94, 99, 95, 90), (95, 100, 101, 96), (96, 101, 102, 97), (97, 102, 103, 98), (98, 103, 104, 99), (99, 104, 100, 95), (100, 105, 106, 101), (101, 106, 107, 102), (102, 107, 108, 103), (103, 108, 109, 104), (104, 109, 105, 100), (105, 110, 111, 106), (106, 111, 112, 107), (107, 112, 113, 108), (108, 113, 114, 109), (109, 114, 110, 105), (110, 115, 116, 111), (111, 116, 117, 112), (112, 117, 118, 113), (113, 118, 119, 114), (114, 119, 115, 110), (115, 120, 121, 116), (116, 121, 122, 117), (117, 122, 123, 118), (118, 123, 124, 119), (119, 124, 120, 115), (120, 125, 126, 121), (121, 126, 127, 122), (122, 127, 128, 123), (123, 128, 129, 124), (124, 129, 125, 120), (125, 130, 131, 126), (126, 131, 132, 127), (127, 132, 133, 128), (128, 133, 134, 129), (129, 134, 130, 125), (130, 135, 136, 131), (131, 136, 137, 132), (132, 137, 138, 133), (133, 138, 139, 134), (134, 139, 135, 130), (135, 140, 141, 136), (136, 141, 142, 137), (137, 142, 143, 138), (138, 143, 144, 139), (139, 144, 140, 135), (140, 145, 146, 141), (141, 146, 147, 142), (142, 147, 148, 143), (143, 148, 149, 144), (144, 149, 145, 140), (145, 150, 151, 146), (146, 151, 152, 147), (147, 152, 153, 148), (148, 153, 154, 149), (149, 154, 150, 145), (150, 155, 156, 151), (151, 156, 157, 152), (152, 157, 158, 153), (153, 158, 159, 154), (154, 159, 155, 150), (155, 0, 1, 156), (156, 1, 2, 157), (157, 2, 3, 158), (158, 3, 4, 159), (159, 4, 0, 155)])
_uv = me_torus_001.uv_layers.new(name='UVMap')
_uv.uv.foreach_set('vector', [0.5, 0.6, 0.5312, 0.6, 0.5312, 0.8, 0.5, 0.8, 0.5, 0.8, 0.5312, 0.8, 0.5312, 1.0, 0.5, 1.0, 0.5, 0.0, 0.5312, 0.0, 0.5312, 0.2, 0.5, 0.2, 0.5, 0.2, 0.5312, 0.2, 0.5312, 0.4, 0.5, 0.4, 0.5, 0.4, 0.5312, 0.4, 0.5312, 0.6, 0.5, 0.6, 0.5312, 0.6, 0.5625, 0.6, 0.5625, 0.8, 0.5312, 0.8, 0.5312, 0.8, 0.5625, 0.8, 0.5625, 1.0, 0.5312, 1.0, 0.5312, 0.0, 0.5625, 0.0, 0.5625, 0.2, 0.5312, 0.2, 0.5312, 0.2, 0.5625, 0.2, 0.5625, 0.4, 0.5312, 0.4, 0.5312, 0.4, 0.5625, 0.4, 0.5625, 0.6, 0.5312, 0.6, 0.5625, 0.6, 0.5938, 0.6, 0.5938, 0.8, 0.5625, 0.8, 0.5625, 0.8, 0.5938, 0.8, 0.5938, 1.0, 0.5625, 1.0, 0.5625, 0.0, 0.5938, 0.0, 0.5938, 0.2, 0.5625, 0.2, 0.5625, 0.2, 0.5938, 0.2, 0.5938, 0.4, 0.5625, 0.4, 0.5625, 0.4, 0.5938, 0.4, 0.5938, 0.6, 0.5625, 0.6, 0.5938, 0.6, 0.625, 0.6, 0.625, 0.8, 0.5938, 0.8, 0.5938, 0.8, 0.625, 0.8, 0.625, 1.0, 0.5938, 1.0, 0.5938, 0.0, 0.625, 0.0, 0.625, 0.2, 0.5938, 0.2, 0.5938, 0.2, 0.625, 0.2, 0.625, 0.4, 0.5938, 0.4, 0.5938, 0.4, 0.625, 0.4, 0.625, 0.6, 0.5938, 0.6, 0.625, 0.6, 0.6562, 0.6, 0.6562, 0.8, 0.625, 0.8, 0.625, 0.8, 0.6562, 0.8, 0.6562, 1.0, 0.625, 1.0, 0.625, 0.0, 0.6562, 0.0, 0.6562, 0.2, 0.625, 0.2, 0.625, 0.2, 0.6562, 0.2, 0.6562, 0.4, 0.625, 0.4, 0.625, 0.4, 0.6562, 0.4, 0.6562, 0.6, 0.625, 0.6, 0.6562, 0.6, 0.6875, 0.6, 0.6875, 0.8, 0.6562, 0.8, 0.6562, 0.8, 0.6875, 0.8, 0.6875, 1.0, 0.6562, 1.0, 0.6562, 0.0, 0.6875, 0.0, 0.6875, 0.2, 0.6562, 0.2, 0.6562, 0.2, 0.6875, 0.2, 0.6875, 0.4, 0.6562, 0.4, 0.6562, 0.4, 0.6875, 0.4, 0.6875, 0.6, 0.6562, 0.6, 0.6875, 0.6, 0.7188, 0.6, 0.7188, 0.8, 0.6875, 0.8, 0.6875, 0.8, 0.7188, 0.8, 0.7188, 1.0, 0.6875, 1.0, 0.6875, 0.0, 0.7188, 0.0, 0.7188, 0.2, 0.6875, 0.2, 0.6875, 0.2, 0.7188, 0.2, 0.7188, 0.4, 0.6875, 0.4, 0.6875, 0.4, 0.7188, 0.4, 0.7188, 0.6, 0.6875, 0.6, 0.7188, 0.6, 0.75, 0.6, 0.75, 0.8, 0.7188, 0.8, 0.7188, 0.8, 0.75, 0.8, 0.75, 1.0, 0.7188, 1.0, 0.7188, 0.0, 0.75, 0.0, 0.75, 0.2, 0.7188, 0.2, 0.7188, 0.2, 0.75, 0.2, 0.75, 0.4, 0.7188, 0.4, 0.7188, 0.4, 0.75, 0.4, 0.75, 0.6, 0.7188, 0.6, 0.75, 0.6, 0.7812, 0.6, 0.7812, 0.8, 0.75, 0.8, 0.75, 0.8, 0.7812, 0.8, 0.7812, 1.0, 0.75, 1.0, 0.75, 0.0, 0.7812, 0.0, 0.7812, 0.2, 0.75, 0.2, 0.75, 0.2, 0.7812, 0.2, 0.7812, 0.4, 0.75, 0.4, 0.75, 0.4, 0.7812, 0.4, 0.7812, 0.6, 0.75, 0.6, 0.7812, 0.6, 0.8125, 0.6, 0.8125, 0.8, 0.7812, 0.8, 0.7812, 0.8, 0.8125, 0.8, 0.8125, 1.0, 0.7812, 1.0, 0.7812, 0.0, 0.8125, 0.0, 0.8125, 0.2, 0.7812, 0.2, 0.7812, 0.2, 0.8125, 0.2, 0.8125, 0.4, 0.7812, 0.4, 0.7812, 0.4, 0.8125, 0.4, 0.8125, 0.6, 0.7812, 0.6, 0.8125, 0.6, 0.8438, 0.6, 0.8438, 0.8, 0.8125, 0.8, 0.8125, 0.8, 0.8438, 0.8, 0.8438, 1.0, 0.8125, 1.0, 0.8125, 0.0, 0.8438, 0.0, 0.8438, 0.2, 0.8125, 0.2, 0.8125, 0.2, 0.8438, 0.2, 0.8438, 0.4, 0.8125, 0.4, 0.8125, 0.4, 0.8438, 0.4, 0.8438, 0.6, 0.8125, 0.6, 0.8438, 0.6, 0.875, 0.6, 0.875, 0.8, 0.8438, 0.8, 0.8438, 0.8, 0.875, 0.8, 0.875, 1.0, 0.8438, 1.0, 0.8438, 0.0, 0.875, 0.0, 0.875, 0.2, 0.8438, 0.2, 0.8438, 0.2, 0.875, 0.2, 0.875, 0.4, 0.8438, 0.4, 0.8438, 0.4, 0.875, 0.4, 0.875, 0.6, 0.8438, 0.6, 0.875, 0.6, 0.9062, 0.6, 0.9062, 0.8, 0.875, 0.8, 0.875, 0.8, 0.9062, 0.8, 0.9062, 1.0, 0.875, 1.0, 0.875, 0.0, 0.9062, 0.0, 0.9062, 0.2, 0.875, 0.2, 0.875, 0.2, 0.9062, 0.2, 0.9062, 0.4, 0.875, 0.4, 0.875, 0.4, 0.9062, 0.4, 0.9062, 0.6, 0.875, 0.6, 0.9062, 0.6, 0.9375, 0.6, 0.9375, 0.8, 0.9062, 0.8, 0.9062, 0.8, 0.9375, 0.8, 0.9375, 1.0, 0.9062, 1.0, 0.9062, 0.0, 0.9375, 0.0, 0.9375, 0.2, 0.9062, 0.2, 0.9062, 0.2, 0.9375, 0.2, 0.9375, 0.4, 0.9062, 0.4, 0.9062, 0.4, 0.9375, 0.4, 0.9375, 0.6, 0.9062, 0.6, 0.9375, 0.6, 0.9688, 0.6, 0.9688, 0.8, 0.9375, 0.8, 0.9375, 0.8, 0.9688, 0.8, 0.9688, 1.0, 0.9375, 1.0, 0.9375, 0.0, 0.9688, 0.0, 0.9688, 0.2, 0.9375, 0.2, 0.9375, 0.2, 0.9688, 0.2, 0.9688, 0.4, 0.9375, 0.4, 0.9375, 0.4, 0.9688, 0.4, 0.9688, 0.6, 0.9375, 0.6, 0.9688, 0.6, 1.0, 0.6, 1.0, 0.8, 0.9688, 0.8, 0.9688, 0.8, 1.0, 0.8, 1.0, 1.0, 0.9688, 1.0, 0.9688, 0.0, 1.0, 0.0, 1.0, 0.2, 0.9688, 0.2, 0.9688, 0.2, 1.0, 0.2, 1.0, 0.4, 0.9688, 0.4, 0.9688, 0.4, 1.0, 0.4, 1.0, 0.6, 0.9688, 0.6, 0.0, 0.6, 0.03125, 0.6, 0.03125, 0.8, 0.0, 0.8, 0.0, 0.8, 0.03125, 0.8, 0.03125, 1.0, 0.0, 1.0, 0.0, 0.0, 0.03125, 0.0, 0.03125, 0.2, 0.0, 0.2, 0.0, 0.2, 0.03125, 0.2, 0.03125, 0.4, 0.0, 0.4, 0.0, 0.4, 0.03125, 0.4, 0.03125, 0.6, 0.0, 0.6, 0.03125, 0.6, 0.0625, 0.6, 0.0625, 0.8, 0.03125, 0.8, 0.03125, 0.8, 0.0625, 0.8, 0.0625, 1.0, 0.03125, 1.0, 0.03125, 0.0, 0.0625, 0.0, 0.0625, 0.2, 0.03125, 0.2, 0.03125, 0.2, 0.0625, 0.2, 0.0625, 0.4, 0.03125, 0.4, 0.03125, 0.4, 0.0625, 0.4, 0.0625, 0.6, 0.03125, 0.6, 0.0625, 0.6, 0.09375, 0.6, 0.09375, 0.8, 0.0625, 0.8, 0.0625, 0.8, 0.09375, 0.8, 0.09375, 1.0, 0.0625, 1.0, 0.0625, 0.0, 0.09375, 0.0, 0.09375, 0.2, 0.0625, 0.2, 0.0625, 0.2, 0.09375, 0.2, 0.09375, 0.4, 0.0625, 0.4, 0.0625, 0.4, 0.09375, 0.4, 0.09375, 0.6, 0.0625, 0.6, 0.09375, 0.6, 0.125, 0.6, 0.125, 0.8, 0.09375, 0.8, 0.09375, 0.8, 0.125, 0.8, 0.125, 1.0, 0.09375, 1.0, 0.09375, 0.0, 0.125, 0.0, 0.125, 0.2, 0.09375, 0.2, 0.09375, 0.2, 0.125, 0.2, 0.125, 0.4, 0.09375, 0.4, 0.09375, 0.4, 0.125, 0.4, 0.125, 0.6, 0.09375, 0.6, 0.125, 0.6, 0.1562, 0.6, 0.1562, 0.8, 0.125, 0.8, 0.125, 0.8, 0.1562, 0.8, 0.1562, 1.0, 0.125, 1.0, 0.125, 0.0, 0.1562, 0.0, 0.1562, 0.2, 0.125, 0.2, 0.125, 0.2, 0.1562, 0.2, 0.1562, 0.4, 0.125, 0.4, 0.125, 0.4, 0.1562, 0.4, 0.1562, 0.6, 0.125, 0.6, 0.1562, 0.6, 0.1875, 0.6, 0.1875, 0.8, 0.1562, 0.8, 0.1562, 0.8, 0.1875, 0.8, 0.1875, 1.0, 0.1562, 1.0, 0.1562, 0.0, 0.1875, 0.0, 0.1875, 0.2, 0.1562, 0.2, 0.1562, 0.2, 0.1875, 0.2, 0.1875, 0.4, 0.1562, 0.4, 0.1562, 0.4, 0.1875, 0.4, 0.1875, 0.6, 0.1562, 0.6, 0.1875, 0.6, 0.2188, 0.6, 0.2188, 0.8, 0.1875, 0.8, 0.1875, 0.8, 0.2188, 0.8, 0.2188, 1.0, 0.1875, 1.0, 0.1875, 0.0, 0.2188, 0.0, 0.2188, 0.2, 0.1875, 0.2, 0.1875, 0.2, 0.2188, 0.2, 0.2188, 0.4, 0.1875, 0.4, 0.1875, 0.4, 0.2188, 0.4, 0.2188, 0.6, 0.1875, 0.6, 0.2188, 0.6, 0.25, 0.6, 0.25, 0.8, 0.2188, 0.8, 0.2188, 0.8, 0.25, 0.8, 0.25, 1.0, 0.2188, 1.0, 0.2188, 0.0, 0.25, 0.0, 0.25, 0.2, 0.2188, 0.2, 0.2188, 0.2, 0.25, 0.2, 0.25, 0.4, 0.2188, 0.4, 0.2188, 0.4, 0.25, 0.4, 0.25, 0.6, 0.2188, 0.6, 0.25, 0.6, 0.2812, 0.6, 0.2812, 0.8, 0.25, 0.8, 0.25, 0.8, 0.2812, 0.8, 0.2812, 1.0, 0.25, 1.0, 0.25, 0.0, 0.2812, 0.0, 0.2812, 0.2, 0.25, 0.2, 0.25, 0.2, 0.2812, 0.2, 0.2812, 0.4, 0.25, 0.4, 0.25, 0.4, 0.2812, 0.4, 0.2812, 0.6, 0.25, 0.6, 0.2812, 0.6, 0.3125, 0.6, 0.3125, 0.8, 0.2812, 0.8, 0.2812, 0.8, 0.3125, 0.8, 0.3125, 1.0, 0.2812, 1.0, 0.2812, 0.0, 0.3125, 0.0, 0.3125, 0.2, 0.2812, 0.2, 0.2812, 0.2, 0.3125, 0.2, 0.3125, 0.4, 0.2812, 0.4, 0.2812, 0.4, 0.3125, 0.4, 0.3125, 0.6, 0.2812, 0.6, 0.3125, 0.6, 0.3438, 0.6, 0.3438, 0.8, 0.3125, 0.8, 0.3125, 0.8, 0.3438, 0.8, 0.3438, 1.0, 0.3125, 1.0, 0.3125, 0.0, 0.3438, 0.0, 0.3438, 0.2, 0.3125, 0.2, 0.3125, 0.2, 0.3438, 0.2, 0.3438, 0.4, 0.3125, 0.4, 0.3125, 0.4, 0.3438, 0.4, 0.3438, 0.6, 0.3125, 0.6, 0.3438, 0.6, 0.375, 0.6, 0.375, 0.8, 0.3438, 0.8, 0.3438, 0.8, 0.375, 0.8, 0.375, 1.0, 0.3438, 1.0, 0.3438, 0.0, 0.375, 0.0, 0.375, 0.2, 0.3438, 0.2, 0.3438, 0.2, 0.375, 0.2, 0.375, 0.4, 0.3438, 0.4, 0.3438, 0.4, 0.375, 0.4, 0.375, 0.6, 0.3438, 0.6, 0.375, 0.6, 0.4062, 0.6, 0.4062, 0.8, 0.375, 0.8, 0.375, 0.8, 0.4062, 0.8, 0.4062, 1.0, 0.375, 1.0, 0.375, 0.0, 0.4062, 0.0, 0.4062, 0.2, 0.375, 0.2, 0.375, 0.2, 0.4062, 0.2, 0.4062, 0.4, 0.375, 0.4, 0.375, 0.4, 0.4062, 0.4, 0.4062, 0.6, 0.375, 0.6, 0.4062, 0.6, 0.4375, 0.6, 0.4375, 0.8, 0.4062, 0.8, 0.4062, 0.8, 0.4375, 0.8, 0.4375, 1.0, 0.4062, 1.0, 0.4062, 0.0, 0.4375, 0.0, 0.4375, 0.2, 0.4062, 0.2, 0.4062, 0.2, 0.4375, 0.2, 0.4375, 0.4, 0.4062, 0.4, 0.4062, 0.4, 0.4375, 0.4, 0.4375, 0.6, 0.4062, 0.6, 0.4375, 0.6, 0.4688, 0.6, 0.4688, 0.8, 0.4375, 0.8, 0.4375, 0.8, 0.4688, 0.8, 0.4688, 1.0, 0.4375, 1.0, 0.4375, 0.0, 0.4688, 0.0, 0.4688, 0.2, 0.4375, 0.2, 0.4375, 0.2, 0.4688, 0.2, 0.4688, 0.4, 0.4375, 0.4, 0.4375, 0.4, 0.4688, 0.4, 0.4688, 0.6, 0.4375, 0.6, 0.4688, 0.6, 0.5, 0.6, 0.5, 0.8, 0.4688, 0.8, 0.4688, 0.8, 0.5, 0.8, 0.5, 1.0, 0.4688, 1.0, 0.4688, 0.0, 0.5, 0.0, 0.5, 0.2, 0.4688, 0.2, 0.4688, 0.2, 0.5, 0.2, 0.5, 0.4, 0.4688, 0.4, 0.4688, 0.4, 0.5, 0.4, 0.5, 0.6, 0.4688, 0.6])
me_torus_001.materials.append(mat_orbital_001)
me_torus_001.use_remesh_fix_poles = True
me_torus_001.use_remesh_preserve_attributes = False
me_torus_001.use_mirror_vertex_groups = False
me_torus_001.update()

# ---- objects
ob_plane = bpy.data.objects.new('Plane', me_plane)
ob_sun = bpy.data.objects.new('Sun', light_sun)
ob_tower = bpy.data.objects.new('Tower', me_cube)
ob_towerbase_001 = bpy.data.objects.new('TowerBase.001', me_cube_001)
ob_nucleus = bpy.data.objects.new('Nucleus', me_icosphere)
ob_electron = bpy.data.objects.new('Electron', me_icosphere_001)
ob_orbital = bpy.data.objects.new('Orbital', me_torus_001)

# ---- transforms, parenting, visibility, modifiers, constraints
ob_plane.location = (0.0, 0.0, 0.0)
ob_plane.lineart.crease_threshold = 0.0
ob_sun.location = (4.46, -2.269, 21.11)
ob_sun.rotation_euler = (0.3695, 0.2547, 0.0)
ob_sun.lineart.crease_threshold = 0.0
ob_tower.location = (0.0, 0.0, 0.0)
ob_tower.lock_rotations_4d = False
ob_tower.empty_display_type = 'ARROWS'
ob_tower.lineart.crease_threshold = 0.0
ob_towerbase_001.location = (0.0, 0.0, 0.0)
ob_towerbase_001.lock_rotations_4d = False
ob_towerbase_001.empty_display_type = 'ARROWS'
ob_towerbase_001.lineart.crease_threshold = 0.0
ob_nucleus.location = (0.0, 0.0, 6.0)
ob_nucleus.scale = (0.3452, 0.3452, 0.3452)
ob_nucleus.lineart.crease_threshold = 0.0
ob_electron.location = (0.0, 1.0, 6.0)
ob_electron.lineart.crease_threshold = 0.0
ob_orbital.location = (0.0, 0.0, 6.0)
ob_orbital.lineart.crease_threshold = 0.0

# ---- collection membership
scene.collection.objects.link(ob_plane)
scene.collection.objects.link(ob_sun)
col_tower.objects.link(ob_tower)
col_tower.objects.link(ob_towerbase_001)
col_element.objects.link(ob_nucleus)
col_element.objects.link(ob_electron)
col_element.objects.link(ob_orbital)

# ---- scene / render settings (as saved in the file)
scene.frame_start = 1; scene.frame_end = 250; scene.frame_set(1)
scene.render.engine = 'BLENDER_EEVEE_NEXT'
scene.cycles.use_denoising = False
scene.cycles.samples = 128
scene.cycles.sampling_pattern = 'TABULATED_SOBOL'
scene.cycles.use_adaptive_sampling = False
scene.cycles.use_light_tree = False
scene.view_settings.view_transform = 'Filmic'
bpy.context.view_layer.update()

# ---- added for rendering (the .blend has no active camera): camera
cam_auto = bpy.data.cameras.new('AutoCamera')
cam_auto.lens = 50.0
cam_auto.sensor_width = 36.0
cam_auto.clip_end = 2298.66
ob_auto_camera = bpy.data.objects.new('AutoCamera', cam_auto)
scene.collection.objects.link(ob_auto_camera)
ob_auto_camera.location = (130.978, -157.174, 107.955)
ob_auto_camera.rotation_euler = (1.09748, -7.21219e-08, 0.694738)
scene.camera = ob_auto_camera
bpy.context.view_layer.update()
